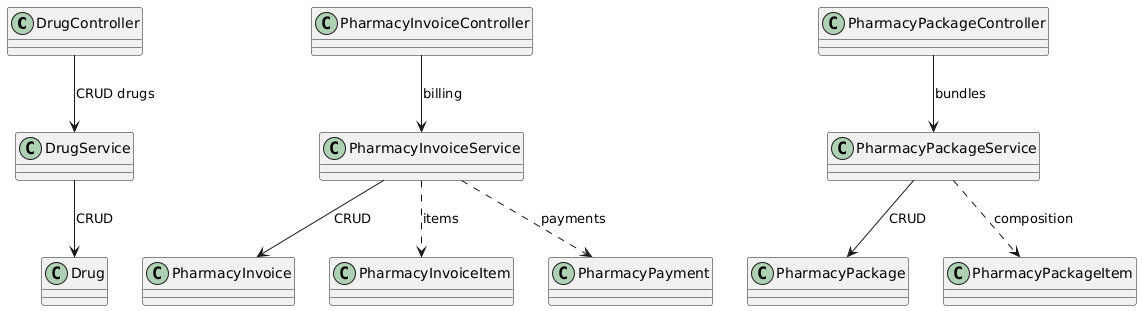

The diagram above was rendered by PlantUML. Its source (embedded in the PNG):
@startuml Pharmacy_Module\nTitle Pharmacy Module - Controllers, Services, Invoices & Packages\nleft to right direction\nskinparam componentStyle rectangle\n\npackage "Pharmacy" {\n  [PharmacyController]\n  [PharmacyService]\n  [DrugController]\n  [DrugService]\n  [PharmacyInvoiceController]\n  [PharmacyInvoiceService]\n  [PharmacyPackageController]\n  [PharmacyPackageService]\n}\n\npackage "DB (Prisma)" {\n  [Drug]\n  [PharmacyPackage]\n  [PharmacyPackageItem]\n  [PharmacyInvoice]\n  [PharmacyInvoiceItem]\n  [PharmacyPayment]\n}\n\nPharmacyController --> PharmacyService : dashboard
DrugController --> DrugService : CRUD drugs
PharmacyInvoiceController --> PharmacyInvoiceService : billing
PharmacyPackageController --> PharmacyPackageService : bundles

DrugService --> Drug : CRUD
PharmacyPackageService --> PharmacyPackage : CRUD
PharmacyPackageService ..> PharmacyPackageItem : composition
PharmacyInvoiceService --> PharmacyInvoice : CRUD
PharmacyInvoiceService ..> PharmacyInvoiceItem : items
PharmacyInvoiceService ..> PharmacyPayment : payments

@enduml